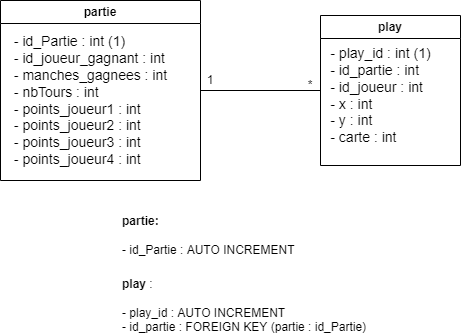

The diagram above was exported from draw.io. Its source (the exported page's mxGraphModel, read from the mxfile embedded in the PNG):
<mxGraphModel dx="1235" dy="694" grid="1" gridSize="10" guides="1" tooltips="1" connect="1" arrows="1" fold="1" page="1" pageScale="1" pageWidth="827" pageHeight="1169" math="0" shadow="0">
  <root>
    <mxCell id="0" />
    <mxCell id="1" parent="0" />
    <mxCell id="Llwz9HkEqhxuaAt1x98i-2" value="partie" style="swimlane;whiteSpace=wrap;html=1;" vertex="1" parent="1">
      <mxGeometry x="320" y="120" width="200" height="180" as="geometry" />
    </mxCell>
    <mxCell id="Llwz9HkEqhxuaAt1x98i-4" value="&lt;div style=&quot;text-align: left;&quot;&gt;&lt;span style=&quot;background-color: initial;&quot;&gt;&lt;font style=&quot;font-size: 14px;&quot;&gt;- id_Partie : int (1)&lt;/font&gt;&lt;/span&gt;&lt;/div&gt;&lt;div style=&quot;text-align: left;&quot;&gt;&lt;span style=&quot;background-color: initial;&quot;&gt;&lt;font style=&quot;font-size: 14px;&quot;&gt;- id_joueur_gagnant : int&lt;/font&gt;&lt;/span&gt;&lt;/div&gt;&lt;div style=&quot;text-align: left;&quot;&gt;&lt;span style=&quot;background-color: initial;&quot;&gt;&lt;font style=&quot;font-size: 14px;&quot;&gt;- manches_gagnees : int&lt;/font&gt;&lt;/span&gt;&lt;/div&gt;&lt;div style=&quot;text-align: left;&quot;&gt;&lt;span style=&quot;background-color: initial;&quot;&gt;&lt;font style=&quot;font-size: 14px;&quot;&gt;- nbTours : int&lt;/font&gt;&lt;/span&gt;&lt;/div&gt;&lt;div style=&quot;text-align: left;&quot;&gt;&lt;span style=&quot;background-color: initial;&quot;&gt;&lt;font style=&quot;font-size: 14px;&quot;&gt;- points_joueur1 : int&lt;/font&gt;&lt;/span&gt;&lt;/div&gt;&lt;div style=&quot;text-align: left;&quot;&gt;&lt;span style=&quot;background-color: initial;&quot;&gt;&lt;font style=&quot;font-size: 14px;&quot;&gt;- points_joueur2 : int&lt;/font&gt;&lt;/span&gt;&lt;/div&gt;&lt;div style=&quot;text-align: left;&quot;&gt;&lt;span style=&quot;background-color: initial;&quot;&gt;&lt;font style=&quot;font-size: 14px;&quot;&gt;- points_joueur3 : int&lt;/font&gt;&lt;/span&gt;&lt;/div&gt;&lt;div style=&quot;text-align: left;&quot;&gt;&lt;span style=&quot;background-color: initial;&quot;&gt;&lt;font style=&quot;font-size: 14px;&quot;&gt;- points_joueur4 : int&lt;/font&gt;&lt;/span&gt;&lt;/div&gt;" style="text;html=1;align=center;verticalAlign=middle;resizable=0;points=[];autosize=1;strokeColor=none;fillColor=none;" vertex="1" parent="Llwz9HkEqhxuaAt1x98i-2">
      <mxGeometry y="25" width="180" height="150" as="geometry" />
    </mxCell>
    <mxCell id="Llwz9HkEqhxuaAt1x98i-3" value="play" style="swimlane;whiteSpace=wrap;html=1;" vertex="1" parent="1">
      <mxGeometry x="640" y="135" width="140" height="150" as="geometry" />
    </mxCell>
    <mxCell id="Llwz9HkEqhxuaAt1x98i-9" value="&lt;div style=&quot;text-align: left;&quot;&gt;&lt;span style=&quot;background-color: initial;&quot;&gt;&lt;font style=&quot;font-size: 14px;&quot;&gt;- play_id : int (1)&lt;/font&gt;&lt;/span&gt;&lt;/div&gt;&lt;div style=&quot;text-align: left;&quot;&gt;&lt;span style=&quot;background-color: initial;&quot;&gt;&lt;font style=&quot;font-size: 14px;&quot;&gt;- id_partie : int&lt;/font&gt;&lt;/span&gt;&lt;/div&gt;&lt;div style=&quot;text-align: left;&quot;&gt;&lt;span style=&quot;background-color: initial;&quot;&gt;&lt;font style=&quot;font-size: 14px;&quot;&gt;- id_joueur : int&lt;/font&gt;&lt;/span&gt;&lt;/div&gt;&lt;div style=&quot;text-align: left;&quot;&gt;&lt;span style=&quot;background-color: initial;&quot;&gt;&lt;font style=&quot;font-size: 14px;&quot;&gt;- x : int&lt;/font&gt;&lt;/span&gt;&lt;/div&gt;&lt;div style=&quot;text-align: left;&quot;&gt;&lt;span style=&quot;background-color: initial;&quot;&gt;&lt;font style=&quot;font-size: 14px;&quot;&gt;- y : int&lt;/font&gt;&lt;/span&gt;&lt;/div&gt;&lt;div style=&quot;text-align: left;&quot;&gt;&lt;span style=&quot;font-size: 14px;&quot;&gt;- carte : int&lt;/span&gt;&lt;/div&gt;" style="text;html=1;align=center;verticalAlign=middle;resizable=0;points=[];autosize=1;strokeColor=none;fillColor=none;" vertex="1" parent="Llwz9HkEqhxuaAt1x98i-3">
      <mxGeometry y="25" width="120" height="110" as="geometry" />
    </mxCell>
    <mxCell id="Llwz9HkEqhxuaAt1x98i-5" value="" style="endArrow=none;html=1;rounded=0;exitX=1;exitY=0.5;exitDx=0;exitDy=0;entryX=0;entryY=0.5;entryDx=0;entryDy=0;" edge="1" parent="1" source="Llwz9HkEqhxuaAt1x98i-2" target="Llwz9HkEqhxuaAt1x98i-3">
      <mxGeometry width="50" height="50" relative="1" as="geometry">
        <mxPoint x="660" y="250" as="sourcePoint" />
        <mxPoint x="710" y="200" as="targetPoint" />
      </mxGeometry>
    </mxCell>
    <mxCell id="Llwz9HkEqhxuaAt1x98i-6" value="1" style="text;html=1;strokeColor=none;fillColor=none;align=center;verticalAlign=middle;whiteSpace=wrap;rounded=0;" vertex="1" parent="1">
      <mxGeometry x="500" y="190" width="60" height="20" as="geometry" />
    </mxCell>
    <mxCell id="Llwz9HkEqhxuaAt1x98i-7" value="*" style="text;html=1;strokeColor=none;fillColor=none;align=center;verticalAlign=middle;whiteSpace=wrap;rounded=0;" vertex="1" parent="1">
      <mxGeometry x="600" y="200" width="60" height="10" as="geometry" />
    </mxCell>
    <mxCell id="Llwz9HkEqhxuaAt1x98i-10" value="&lt;b&gt;play &lt;/b&gt;:&lt;br&gt;&lt;br&gt;- play_id : AUTO INCREMENT&lt;br&gt;- id_partie : FOREIGN KEY (partie : id_Partie)" style="text;html=1;strokeColor=none;fillColor=none;align=left;verticalAlign=middle;whiteSpace=wrap;rounded=0;" vertex="1" parent="1">
      <mxGeometry x="440" y="410" width="260" height="30" as="geometry" />
    </mxCell>
    <mxCell id="Llwz9HkEqhxuaAt1x98i-11" value="&lt;b&gt;partie:&lt;/b&gt;&lt;br&gt;&lt;br&gt;- id_Partie : AUTO INCREMENT" style="text;html=1;strokeColor=none;fillColor=none;align=left;verticalAlign=middle;whiteSpace=wrap;rounded=0;" vertex="1" parent="1">
      <mxGeometry x="440" y="340" width="260" height="30" as="geometry" />
    </mxCell>
  </root>
</mxGraphModel>